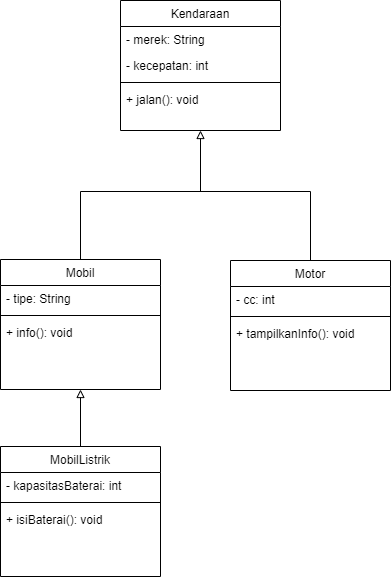

The diagram above was exported from draw.io. Its source (the exported page's mxGraphModel, read from the mxfile embedded in the PNG):
<mxGraphModel dx="1000" dy="828" grid="1" gridSize="10" guides="1" tooltips="1" connect="1" arrows="1" fold="1" page="0" pageScale="1" pageWidth="827" pageHeight="1169" math="0" shadow="0">
  <root>
    <mxCell id="WIyWlLk6GJQsqaUBKTNV-0" />
    <mxCell id="WIyWlLk6GJQsqaUBKTNV-1" parent="WIyWlLk6GJQsqaUBKTNV-0" />
    <mxCell id="zkfFHV4jXpPFQw0GAbJ--17" value="Kendaraan" style="swimlane;fontStyle=0;align=center;verticalAlign=top;childLayout=stackLayout;horizontal=1;startSize=26;horizontalStack=0;resizeParent=1;resizeLast=0;collapsible=1;marginBottom=0;rounded=0;shadow=0;strokeWidth=1;" parent="WIyWlLk6GJQsqaUBKTNV-1" vertex="1">
      <mxGeometry x="520" y="49" width="160" height="130" as="geometry">
        <mxRectangle x="550" y="140" width="160" height="26" as="alternateBounds" />
      </mxGeometry>
    </mxCell>
    <mxCell id="zkfFHV4jXpPFQw0GAbJ--18" value="- merek: String" style="text;align=left;verticalAlign=top;spacingLeft=4;spacingRight=4;overflow=hidden;rotatable=0;points=[[0,0.5],[1,0.5]];portConstraint=eastwest;" parent="zkfFHV4jXpPFQw0GAbJ--17" vertex="1">
      <mxGeometry y="26" width="160" height="26" as="geometry" />
    </mxCell>
    <mxCell id="zkfFHV4jXpPFQw0GAbJ--19" value="- kecepatan: int" style="text;align=left;verticalAlign=top;spacingLeft=4;spacingRight=4;overflow=hidden;rotatable=0;points=[[0,0.5],[1,0.5]];portConstraint=eastwest;rounded=0;shadow=0;html=0;" parent="zkfFHV4jXpPFQw0GAbJ--17" vertex="1">
      <mxGeometry y="52" width="160" height="26" as="geometry" />
    </mxCell>
    <mxCell id="zkfFHV4jXpPFQw0GAbJ--23" value="" style="line;html=1;strokeWidth=1;align=left;verticalAlign=middle;spacingTop=-1;spacingLeft=3;spacingRight=3;rotatable=0;labelPosition=right;points=[];portConstraint=eastwest;" parent="zkfFHV4jXpPFQw0GAbJ--17" vertex="1">
      <mxGeometry y="78" width="160" height="8" as="geometry" />
    </mxCell>
    <mxCell id="zkfFHV4jXpPFQw0GAbJ--24" value="+ jalan(): void" style="text;align=left;verticalAlign=top;spacingLeft=4;spacingRight=4;overflow=hidden;rotatable=0;points=[[0,0.5],[1,0.5]];portConstraint=eastwest;" parent="zkfFHV4jXpPFQw0GAbJ--17" vertex="1">
      <mxGeometry y="86" width="160" height="26" as="geometry" />
    </mxCell>
    <mxCell id="2SLR8sdqLK9qYP6JBRA2-0" value="Motor" style="swimlane;fontStyle=0;align=center;verticalAlign=top;childLayout=stackLayout;horizontal=1;startSize=26;horizontalStack=0;resizeParent=1;resizeLast=0;collapsible=1;marginBottom=0;rounded=0;shadow=0;strokeWidth=1;" parent="WIyWlLk6GJQsqaUBKTNV-1" vertex="1">
      <mxGeometry x="630" y="309" width="160" height="130" as="geometry">
        <mxRectangle x="550" y="140" width="160" height="26" as="alternateBounds" />
      </mxGeometry>
    </mxCell>
    <mxCell id="2SLR8sdqLK9qYP6JBRA2-2" value="- cc: int" style="text;align=left;verticalAlign=top;spacingLeft=4;spacingRight=4;overflow=hidden;rotatable=0;points=[[0,0.5],[1,0.5]];portConstraint=eastwest;rounded=0;shadow=0;html=0;" parent="2SLR8sdqLK9qYP6JBRA2-0" vertex="1">
      <mxGeometry y="26" width="160" height="26" as="geometry" />
    </mxCell>
    <mxCell id="2SLR8sdqLK9qYP6JBRA2-3" value="" style="line;html=1;strokeWidth=1;align=left;verticalAlign=middle;spacingTop=-1;spacingLeft=3;spacingRight=3;rotatable=0;labelPosition=right;points=[];portConstraint=eastwest;" parent="2SLR8sdqLK9qYP6JBRA2-0" vertex="1">
      <mxGeometry y="52" width="160" height="8" as="geometry" />
    </mxCell>
    <mxCell id="2SLR8sdqLK9qYP6JBRA2-4" value="+ tampilkanInfo(): void" style="text;align=left;verticalAlign=top;spacingLeft=4;spacingRight=4;overflow=hidden;rotatable=0;points=[[0,0.5],[1,0.5]];portConstraint=eastwest;" parent="2SLR8sdqLK9qYP6JBRA2-0" vertex="1">
      <mxGeometry y="60" width="160" height="26" as="geometry" />
    </mxCell>
    <mxCell id="2SLR8sdqLK9qYP6JBRA2-5" value="Mobil" style="swimlane;fontStyle=0;align=center;verticalAlign=top;childLayout=stackLayout;horizontal=1;startSize=26;horizontalStack=0;resizeParent=1;resizeLast=0;collapsible=1;marginBottom=0;rounded=0;shadow=0;strokeWidth=1;" parent="WIyWlLk6GJQsqaUBKTNV-1" vertex="1">
      <mxGeometry x="400" y="308" width="160" height="130" as="geometry">
        <mxRectangle x="550" y="140" width="160" height="26" as="alternateBounds" />
      </mxGeometry>
    </mxCell>
    <mxCell id="2SLR8sdqLK9qYP6JBRA2-6" value="- tipe: String" style="text;align=left;verticalAlign=top;spacingLeft=4;spacingRight=4;overflow=hidden;rotatable=0;points=[[0,0.5],[1,0.5]];portConstraint=eastwest;" parent="2SLR8sdqLK9qYP6JBRA2-5" vertex="1">
      <mxGeometry y="26" width="160" height="26" as="geometry" />
    </mxCell>
    <mxCell id="2SLR8sdqLK9qYP6JBRA2-8" value="" style="line;html=1;strokeWidth=1;align=left;verticalAlign=middle;spacingTop=-1;spacingLeft=3;spacingRight=3;rotatable=0;labelPosition=right;points=[];portConstraint=eastwest;" parent="2SLR8sdqLK9qYP6JBRA2-5" vertex="1">
      <mxGeometry y="52" width="160" height="8" as="geometry" />
    </mxCell>
    <mxCell id="2SLR8sdqLK9qYP6JBRA2-9" value="+ info(): void" style="text;align=left;verticalAlign=top;spacingLeft=4;spacingRight=4;overflow=hidden;rotatable=0;points=[[0,0.5],[1,0.5]];portConstraint=eastwest;" parent="2SLR8sdqLK9qYP6JBRA2-5" vertex="1">
      <mxGeometry y="60" width="160" height="26" as="geometry" />
    </mxCell>
    <mxCell id="2SLR8sdqLK9qYP6JBRA2-10" value="MobilListrik" style="swimlane;fontStyle=0;align=center;verticalAlign=top;childLayout=stackLayout;horizontal=1;startSize=26;horizontalStack=0;resizeParent=1;resizeLast=0;collapsible=1;marginBottom=0;rounded=0;shadow=0;strokeWidth=1;" parent="WIyWlLk6GJQsqaUBKTNV-1" vertex="1">
      <mxGeometry x="400" y="495" width="160" height="130" as="geometry">
        <mxRectangle x="550" y="140" width="160" height="26" as="alternateBounds" />
      </mxGeometry>
    </mxCell>
    <mxCell id="2SLR8sdqLK9qYP6JBRA2-11" value="- kapasitasBaterai: int" style="text;align=left;verticalAlign=top;spacingLeft=4;spacingRight=4;overflow=hidden;rotatable=0;points=[[0,0.5],[1,0.5]];portConstraint=eastwest;" parent="2SLR8sdqLK9qYP6JBRA2-10" vertex="1">
      <mxGeometry y="26" width="160" height="26" as="geometry" />
    </mxCell>
    <mxCell id="2SLR8sdqLK9qYP6JBRA2-12" value="" style="line;html=1;strokeWidth=1;align=left;verticalAlign=middle;spacingTop=-1;spacingLeft=3;spacingRight=3;rotatable=0;labelPosition=right;points=[];portConstraint=eastwest;" parent="2SLR8sdqLK9qYP6JBRA2-10" vertex="1">
      <mxGeometry y="52" width="160" height="8" as="geometry" />
    </mxCell>
    <mxCell id="2SLR8sdqLK9qYP6JBRA2-13" value="+ isiBaterai(): void" style="text;align=left;verticalAlign=top;spacingLeft=4;spacingRight=4;overflow=hidden;rotatable=0;points=[[0,0.5],[1,0.5]];portConstraint=eastwest;" parent="2SLR8sdqLK9qYP6JBRA2-10" vertex="1">
      <mxGeometry y="60" width="160" height="26" as="geometry" />
    </mxCell>
    <mxCell id="2SLR8sdqLK9qYP6JBRA2-14" value="" style="endArrow=block;html=1;rounded=0;exitX=0.5;exitY=0;exitDx=0;exitDy=0;entryX=0.5;entryY=1;entryDx=0;entryDy=0;endFill=0;" parent="WIyWlLk6GJQsqaUBKTNV-1" source="2SLR8sdqLK9qYP6JBRA2-10" target="2SLR8sdqLK9qYP6JBRA2-5" edge="1">
      <mxGeometry width="50" height="50" relative="1" as="geometry">
        <mxPoint x="600" y="420" as="sourcePoint" />
        <mxPoint x="650" y="370" as="targetPoint" />
      </mxGeometry>
    </mxCell>
    <mxCell id="2SLR8sdqLK9qYP6JBRA2-15" value="" style="endArrow=block;html=1;rounded=0;endFill=0;entryX=0.5;entryY=1;entryDx=0;entryDy=0;" parent="WIyWlLk6GJQsqaUBKTNV-1" target="zkfFHV4jXpPFQw0GAbJ--17" edge="1">
      <mxGeometry width="50" height="50" relative="1" as="geometry">
        <mxPoint x="600" y="240" as="sourcePoint" />
        <mxPoint x="588" y="241" as="targetPoint" />
      </mxGeometry>
    </mxCell>
    <mxCell id="2SLR8sdqLK9qYP6JBRA2-17" value="" style="endArrow=none;html=1;rounded=0;exitX=0.5;exitY=0;exitDx=0;exitDy=0;entryX=0.5;entryY=0;entryDx=0;entryDy=0;" parent="WIyWlLk6GJQsqaUBKTNV-1" source="2SLR8sdqLK9qYP6JBRA2-5" target="2SLR8sdqLK9qYP6JBRA2-0" edge="1">
      <mxGeometry width="50" height="50" relative="1" as="geometry">
        <mxPoint x="590" y="260" as="sourcePoint" />
        <mxPoint x="640" y="210" as="targetPoint" />
        <Array as="points">
          <mxPoint x="480" y="240" />
          <mxPoint x="710" y="240" />
        </Array>
      </mxGeometry>
    </mxCell>
  </root>
</mxGraphModel>